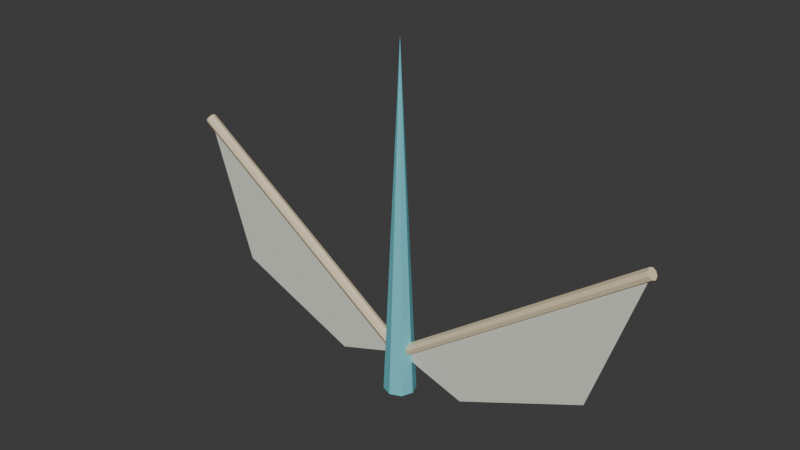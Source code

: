 # Source: architecture.blend  (saved by Blender 5.2.45; exported with 4.5.12 LTS)
import bpy
from mathutils import Matrix  # noqa: F401  (used for matrix-valued properties, if any)

bpy.ops.wm.read_factory_settings(use_empty=True)
scene = bpy.context.scene
scene.name = 'Scene'

# ---- collections
col_collection = bpy.data.collections.new('Collection'); scene.collection.children.link(col_collection)

# ---- materials (node trees are filled in below, after node groups)
mat_aery_pale_stone = bpy.data.materials.new('aery pale stone')
mat_aery_pale_stone.diffuse_color = (0.75, 0.76, 0.66, 1.0)
mat_aery_metallic_trim = bpy.data.materials.new('aery metallic trim')
mat_aery_metallic_trim.diffuse_color = (0.8431, 0.702, 0.4667, 1.0)
mat_aery_signature_accent = bpy.data.materials.new('aery signature accent')
mat_aery_signature_accent.diffuse_color = (0.1765, 0.6196, 0.7059, 1.0)

# ---- material node trees
mat_aery_pale_stone.use_nodes = True; mat_aery_pale_stone.node_tree.nodes.clear()
_N = mat_aery_pale_stone.node_tree.nodes; _L = mat_aery_pale_stone.node_tree.links
n0 = _N.new('ShaderNodeBsdfPrincipled'); n0.name = 'Principled BSDF'; n0.location = (-200, 100)
n0.inputs[0].default_value = (0.75, 0.76, 0.66, 1.0)
n0.inputs[2].default_value = 0.6
n0.inputs[10].default_value = 0.005
n1 = _N.new('ShaderNodeOutputMaterial'); n1.name = 'Material Output'; n1.location = (200, 100)
_L.new(n0.outputs[0], n1.inputs[0])
n1.is_active_output = True
mat_aery_metallic_trim.use_nodes = True; mat_aery_metallic_trim.node_tree.nodes.clear()
_N = mat_aery_metallic_trim.node_tree.nodes; _L = mat_aery_metallic_trim.node_tree.links
n0 = _N.new('ShaderNodeBsdfPrincipled'); n0.name = 'Principled BSDF'; n0.location = (-200, 100)
n0.inputs[0].default_value = (0.8431, 0.702, 0.4667, 1.0)
n0.inputs[2].default_value = 0.6
n0.inputs[10].default_value = 0.005
n1 = _N.new('ShaderNodeOutputMaterial'); n1.name = 'Material Output'; n1.location = (200, 100)
_L.new(n0.outputs[0], n1.inputs[0])
n1.is_active_output = True
mat_aery_signature_accent.use_nodes = True; mat_aery_signature_accent.node_tree.nodes.clear()
_N = mat_aery_signature_accent.node_tree.nodes; _L = mat_aery_signature_accent.node_tree.links
n0 = _N.new('ShaderNodeBsdfPrincipled'); n0.name = 'Principled BSDF'; n0.location = (-200, 100)
n0.inputs[0].default_value = (0.1765, 0.6196, 0.7059, 1.0)
n0.inputs[2].default_value = 0.6
n0.inputs[10].default_value = 0.005
n1 = _N.new('ShaderNodeOutputMaterial'); n1.name = 'Material Output'; n1.location = (200, 100)
_L.new(n0.outputs[0], n1.inputs[0])
n1.is_active_output = True

# ---- world
world_world = bpy.data.worlds.new('World'); scene.world = world_world
world_world.use_nodes = True; world_world.node_tree.nodes.clear()
_N = world_world.node_tree.nodes; _L = world_world.node_tree.links
n0 = _N.new('ShaderNodeOutputWorld'); n0.name = 'World Output'; n0.location = (200, 100)
n1 = _N.new('ShaderNodeBackground'); n1.name = 'Background'; n1.location = (-200, 100)
n1.inputs[0].default_value = (0.05088, 0.05088, 0.05088, 1.0)
_L.new(n1.outputs[0], n0.inputs[0])
n0.is_active_output = True
world_world.color = (0.05088, 0.05088, 0.05088)
world_world.sun_shadow_jitter_overblur = 0.0

# ---- meshes
me_sky_clan_sweeping_wing = bpy.data.meshes.new('Sky-clan sweeping wing')
me_sky_clan_sweeping_wing.from_pydata([(0.0, 0.0, 0.25), (-1.55, 0.0, 1.35), (-1.25, 0.0, 0.45), (-0.45, 0.0, 0.1), (0.02026, 6.004e-08, 0.2785), (-1.53, -5.698e-08, 1.379), (0.01432, -0.02475, 0.2702), (-1.536, -0.02475, 1.37), (-5.96e-08, -0.035, 0.25), (-1.55, -0.035, 1.35), (-0.01432, -0.02475, 0.2298), (-1.564, -0.02475, 1.33), (-0.02026, 5.698e-08, 0.2215), (-1.57, -6.004e-08, 1.321), (-0.01432, 0.02475, 0.2298), (-1.564, 0.02475, 1.33), (-5.96e-08, 0.035, 0.25), (-1.55, 0.035, 1.35), (0.01432, 0.02475, 0.2702), (-1.536, 0.02475, 1.37), (0.0, 0.0, 0.25), (1.55, 0.0, 1.35), (1.25, 0.0, 0.45), (0.45, 0.0, 0.1), (-0.02026, 6.004e-08, 0.2785), (1.53, -5.698e-08, 1.379), (-0.01432, 0.02475, 0.2702), (1.536, 0.02475, 1.37), (5.96e-08, 0.035, 0.25), (1.55, 0.035, 1.35), (0.01432, 0.02475, 0.2298), (1.564, 0.02475, 1.33), (0.02026, 5.698e-08, 0.2215), (1.57, -6.004e-08, 1.321), (0.01432, -0.02475, 0.2298), (1.564, -0.02475, 1.33), (5.96e-08, -0.035, 0.25), (1.55, -0.035, 1.35), (-0.01432, -0.02475, 0.2702), (1.536, -0.02475, 1.37), (0.0, 0.1, 0.0), (0.07071, 0.07071, 0.0), (0.1, 0.0, 0.0), (0.07071, -0.07071, 0.0), (0.0, -0.1, 0.0), (-0.07071, -0.07071, 0.0), (-0.1, 0.0, 0.0), (-0.07071, 0.07071, 0.0), (0.0, 0.0, 2.2)], [], [(0, 1, 2, 3), (4, 5, 7, 6), (6, 7, 9, 8), (8, 9, 11, 10), (10, 11, 13, 12), (12, 13, 15, 14), (14, 15, 17, 16), (7, 5, 19, 17, 15, 13, 11, 9), (16, 17, 19, 18), (18, 19, 5, 4), (4, 6, 8, 10, 12, 14, 16, 18), (20, 21, 22, 23), (24, 25, 27, 26), (26, 27, 29, 28), (28, 29, 31, 30), (30, 31, 33, 32), (32, 33, 35, 34), (34, 35, 37, 36), (27, 25, 39, 37, 35, 33, 31, 29), (36, 37, 39, 38), (38, 39, 25, 24), (24, 26, 28, 30, 32, 34, 36, 38), (40, 48, 41), (41, 48, 42), (42, 48, 43), (43, 48, 44), (44, 48, 45), (45, 48, 46), (40, 41, 42, 43, 44, 45, 46, 47), (46, 48, 47), (47, 48, 40)])
me_sky_clan_sweeping_wing.polygons.foreach_set('material_index', [0, 1, 1, 1, 1, 1, 1, 1, 1, 1, 1, 0, 1, 1, 1, 1, 1, 1, 1, 1, 1, 1, 2, 2, 2, 2, 2, 2, 2, 2, 2])
_uv = me_sky_clan_sweeping_wing.uv_layers.new(name='UVMap')
_uv.uv.foreach_set('vector', [0.0, 0.0, 0.0, 0.0, 0.0, 0.0, 0.0, 0.0, 1.0, 0.5, 1.0, 1.0, 0.875, 1.0, 0.875, 0.5, 0.875, 0.5, 0.875, 1.0, 0.75, 1.0, 0.75, 0.5, 0.75, 0.5, 0.75, 1.0, 0.625, 1.0, 0.625, 0.5, 0.625, 0.5, 0.625, 1.0, 0.5, 1.0, 0.5, 0.5, 0.5, 0.5, 0.5, 1.0, 0.375, 1.0, 0.375, 0.5, 0.375, 0.5, 0.375, 1.0, 0.25, 1.0, 0.25, 0.5, 0.4197, 0.4197, 0.25, 0.49, 0.08029, 0.4197, 0.01, 0.25, 0.08029, 0.08029, 0.25, 0.01, 0.4197, 0.08029, 0.49, 0.25, 0.25, 0.5, 0.25, 1.0, 0.125, 1.0, 0.125, 0.5, 0.125, 0.5, 0.125, 1.0, 0.0, 1.0, 0.0, 0.5, 0.75, 0.49, 0.9197, 0.4197, 0.99, 0.25, 0.9197, 0.08029, 0.75, 0.01, 0.5803, 0.08029, 0.51, 0.25, 0.5803, 0.4197, 0.0, 0.0, 0.0, 0.0, 0.0, 0.0, 0.0, 0.0, 1.0, 0.5, 1.0, 1.0, 0.875, 1.0, 0.875, 0.5, 0.875, 0.5, 0.875, 1.0, 0.75, 1.0, 0.75, 0.5, 0.75, 0.5, 0.75, 1.0, 0.625, 1.0, 0.625, 0.5, 0.625, 0.5, 0.625, 1.0, 0.5, 1.0, 0.5, 0.5, 0.5, 0.5, 0.5, 1.0, 0.375, 1.0, 0.375, 0.5, 0.375, 0.5, 0.375, 1.0, 0.25, 1.0, 0.25, 0.5, 0.4197, 0.4197, 0.25, 0.49, 0.08029, 0.4197, 0.01, 0.25, 0.08029, 0.08029, 0.25, 0.01, 0.4197, 0.08029, 0.49, 0.25, 0.25, 0.5, 0.25, 1.0, 0.125, 1.0, 0.125, 0.5, 0.125, 0.5, 0.125, 1.0, 0.0, 1.0, 0.0, 0.5, 0.75, 0.49, 0.9197, 0.4197, 0.99, 0.25, 0.9197, 0.08029, 0.75, 0.01, 0.5803, 0.08029, 0.51, 0.25, 0.5803, 0.4197, 0.25, 0.49, 0.25, 0.25, 0.4197, 0.4197, 0.4197, 0.4197, 0.25, 0.25, 0.49, 0.25, 0.49, 0.25, 0.25, 0.25, 0.4197, 0.08029, 0.4197, 0.08029, 0.25, 0.25, 0.25, 0.01, 0.25, 0.01, 0.25, 0.25, 0.08029, 0.08029, 0.08029, 0.08029, 0.25, 0.25, 0.01, 0.25, 0.75, 0.49, 0.9197, 0.4197, 0.99, 0.25, 0.9197, 0.08029, 0.75, 0.01, 0.5803, 0.08029, 0.51, 0.25, 0.5803, 0.4197, 0.01, 0.25, 0.25, 0.25, 0.08029, 0.4197, 0.08029, 0.4197, 0.25, 0.25, 0.25, 0.49])
me_sky_clan_sweeping_wing.materials.append(mat_aery_pale_stone)
me_sky_clan_sweeping_wing.materials.append(mat_aery_metallic_trim)
me_sky_clan_sweeping_wing.materials.append(mat_aery_signature_accent)
me_sky_clan_sweeping_wing.update()

# ---- objects
ob_aery_roof_silhouette = bpy.data.objects.new('aery roof silhouette', me_sky_clan_sweeping_wing)

# ---- transforms, parenting, visibility, modifiers, constraints
ob_aery_roof_silhouette.location = (0.0, 0.0, 0.0)

# ---- collection membership
col_collection.objects.link(ob_aery_roof_silhouette)

# ---- scene / render settings (as saved in the file)
scene.frame_start = 1; scene.frame_end = 250; scene.frame_set(1)
scene.render.engine = 'BLENDER_EEVEE_NEXT'
scene.render.bake_bias = 0.0
scene.render.bake_samples = 0
scene.render.compositor_device = 'GPU'
scene.eevee.use_volume_custom_range = False
scene.eevee.fast_gi_thickness_near = 0.1
scene.eevee.fast_gi_thickness_far = 0.0
scene.eevee.ray_tracing_options.screen_trace_thickness = 0.1
bpy.context.view_layer.update()

# ---- added for rendering (the .blend has no active camera and no usable light): camera, sun
cam_auto = bpy.data.cameras.new('AutoCamera')
cam_auto.lens = 50.0
cam_auto.sensor_width = 36.0
cam_auto.clip_end = 1000.0
ob_auto_camera = bpy.data.objects.new('AutoCamera', cam_auto)
scene.collection.objects.link(ob_auto_camera)
ob_auto_camera.location = (3.55253, -4.26303, 3.94202)
ob_auto_camera.rotation_euler = (1.09748, -7.21219e-08, 0.694738)
scene.camera = ob_auto_camera
light_auto_sun = bpy.data.lights.new('AutoSun', 'SUN')
light_auto_sun.energy = 3.0
light_auto_sun.angle = 0.0523599
ob_auto_sun = bpy.data.objects.new('AutoSun', light_auto_sun)
scene.collection.objects.link(ob_auto_sun)
ob_auto_sun.rotation_euler = (0.872665, 0.174533, 0.523599)
bpy.context.view_layer.update()

